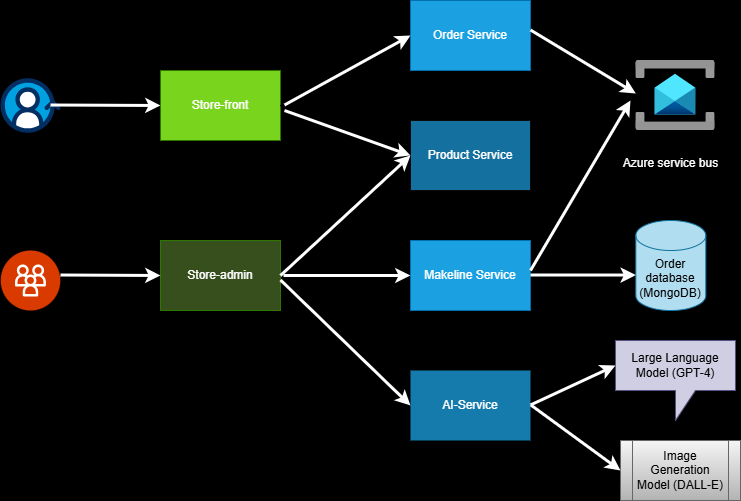

The diagram above was exported from draw.io. Its source (the exported page's mxGraphModel, read from the mxfile embedded in the PNG):
<mxGraphModel dx="794" dy="458" grid="1" gridSize="10" guides="1" tooltips="1" connect="1" arrows="1" fold="1" page="1" pageScale="1" pageWidth="827" pageHeight="1169" background="#000000" math="0" shadow="0">
  <root>
    <mxCell id="0" />
    <mxCell id="1" parent="0" />
    <mxCell id="8jS0udh4xWR-BiSFl4vT-1" value="Order Service" style="rounded=0;whiteSpace=wrap;html=1;fillColor=#1ba1e2;strokeColor=#006EAF;fontColor=#ffffff;" vertex="1" parent="1">
      <mxGeometry x="430" y="30" width="120" height="70" as="geometry" />
    </mxCell>
    <mxCell id="8jS0udh4xWR-BiSFl4vT-2" value="" style="image;aspect=fixed;html=1;points=[];align=center;fontSize=12;image=img/lib/azure2/integration/Service_Bus.svg;" vertex="1" parent="1">
      <mxGeometry x="655.33" y="90" width="79.33" height="70" as="geometry" />
    </mxCell>
    <mxCell id="8jS0udh4xWR-BiSFl4vT-4" value="&lt;font color=&quot;#ffffff&quot;&gt;Azure service bus&lt;/font&gt;" style="text;html=1;align=center;verticalAlign=middle;resizable=0;points=[];autosize=1;strokeColor=none;fillColor=none;" vertex="1" parent="1">
      <mxGeometry x="630" y="178" width="120" height="30" as="geometry" />
    </mxCell>
    <mxCell id="8jS0udh4xWR-BiSFl4vT-5" value="Product Service" style="rounded=0;whiteSpace=wrap;html=1;fillColor=#14709f;strokeColor=#0a0a0a;fontColor=#ffffff;" vertex="1" parent="1">
      <mxGeometry x="430" y="150" width="120" height="70" as="geometry" />
    </mxCell>
    <mxCell id="8jS0udh4xWR-BiSFl4vT-6" value="Makeline Service" style="rounded=0;whiteSpace=wrap;html=1;fillColor=#1ba1e2;strokeColor=#006EAF;fontColor=#ffffff;" vertex="1" parent="1">
      <mxGeometry x="430" y="270" width="120" height="70" as="geometry" />
    </mxCell>
    <mxCell id="8jS0udh4xWR-BiSFl4vT-7" value="Order database (MongoDB)" style="shape=cylinder3;whiteSpace=wrap;html=1;boundedLbl=1;backgroundOutline=1;size=15;fillColor=#b1ddf0;strokeColor=#10739e;" vertex="1" parent="1">
      <mxGeometry x="655.3299999999999" y="250" width="70" height="90" as="geometry" />
    </mxCell>
    <mxCell id="8jS0udh4xWR-BiSFl4vT-8" value="Large Language Model (GPT-4)" style="shape=callout;whiteSpace=wrap;html=1;perimeter=calloutPerimeter;fillColor=#d0cee2;strokeColor=#56517e;" vertex="1" parent="1">
      <mxGeometry x="634.99" y="370" width="120" height="80" as="geometry" />
    </mxCell>
    <mxCell id="8jS0udh4xWR-BiSFl4vT-9" value="Image Generation Model (DALL-E)" style="shape=process;whiteSpace=wrap;html=1;backgroundOutline=1;fillColor=#f5f5f5;strokeColor=#666666;gradientColor=#b3b3b3;" vertex="1" parent="1">
      <mxGeometry x="640" y="470" width="120" height="60" as="geometry" />
    </mxCell>
    <mxCell id="8jS0udh4xWR-BiSFl4vT-10" value="AI-Service" style="rounded=0;whiteSpace=wrap;html=1;fillColor=#157aac;strokeColor=none;fontColor=#ffffff;" vertex="1" parent="1">
      <mxGeometry x="430" y="400" width="120" height="70" as="geometry" />
    </mxCell>
    <mxCell id="8jS0udh4xWR-BiSFl4vT-11" value="Store-admin" style="rounded=0;whiteSpace=wrap;html=1;fillColor=#364F1C;strokeColor=#2D7600;fontColor=#ffffff;" vertex="1" parent="1">
      <mxGeometry x="180" y="270" width="120" height="70" as="geometry" />
    </mxCell>
    <mxCell id="8jS0udh4xWR-BiSFl4vT-22" value="" style="edgeStyle=orthogonalEdgeStyle;rounded=0;orthogonalLoop=1;jettySize=auto;html=1;" edge="1" parent="1" source="8jS0udh4xWR-BiSFl4vT-12" target="8jS0udh4xWR-BiSFl4vT-13">
      <mxGeometry relative="1" as="geometry" />
    </mxCell>
    <mxCell id="8jS0udh4xWR-BiSFl4vT-12" value="Store-front" style="rounded=0;whiteSpace=wrap;html=1;fillColor=#78D41D;strokeColor=#2D7600;fontColor=#ffffff;" vertex="1" parent="1">
      <mxGeometry x="180" y="100" width="120" height="70" as="geometry" />
    </mxCell>
    <mxCell id="8jS0udh4xWR-BiSFl4vT-13" value="" style="verticalLabelPosition=bottom;aspect=fixed;html=1;shape=mxgraph.salesforce.customer_360;" vertex="1" parent="1">
      <mxGeometry x="20" y="107.7" width="60" height="54.6" as="geometry" />
    </mxCell>
    <mxCell id="8jS0udh4xWR-BiSFl4vT-14" value="" style="verticalLabelPosition=bottom;aspect=fixed;html=1;shape=mxgraph.salesforce.employees2;" vertex="1" parent="1">
      <mxGeometry x="20" y="280" width="60" height="60" as="geometry" />
    </mxCell>
    <mxCell id="8jS0udh4xWR-BiSFl4vT-16" value="" style="endArrow=classic;html=1;rounded=0;strokeWidth=3;strokeColor=#FFFFFF;entryX=0;entryY=0.5;entryDx=0;entryDy=0;" edge="1" parent="1" target="8jS0udh4xWR-BiSFl4vT-6">
      <mxGeometry width="50" height="50" relative="1" as="geometry">
        <mxPoint x="303" y="305" as="sourcePoint" />
        <mxPoint x="430" y="120" as="targetPoint" />
      </mxGeometry>
    </mxCell>
    <mxCell id="8jS0udh4xWR-BiSFl4vT-17" value="" style="endArrow=classic;html=1;rounded=0;strokeWidth=3;strokeColor=#FFFFFF;entryX=0;entryY=0.606;entryDx=0;entryDy=0;entryPerimeter=0;" edge="1" parent="1" target="8jS0udh4xWR-BiSFl4vT-7">
      <mxGeometry width="50" height="50" relative="1" as="geometry">
        <mxPoint x="550" y="304.5" as="sourcePoint" />
        <mxPoint x="677" y="304.5" as="targetPoint" />
      </mxGeometry>
    </mxCell>
    <mxCell id="8jS0udh4xWR-BiSFl4vT-18" value="" style="endArrow=classic;html=1;rounded=0;strokeWidth=3;strokeColor=#FFFFFF;" edge="1" parent="1">
      <mxGeometry width="50" height="50" relative="1" as="geometry">
        <mxPoint x="70" y="134.5" as="sourcePoint" />
        <mxPoint x="180" y="135" as="targetPoint" />
      </mxGeometry>
    </mxCell>
    <mxCell id="8jS0udh4xWR-BiSFl4vT-19" value="" style="endArrow=classic;html=1;rounded=0;strokeWidth=3;strokeColor=#FFFFFF;" edge="1" parent="1">
      <mxGeometry width="50" height="50" relative="1" as="geometry">
        <mxPoint x="80" y="304.5" as="sourcePoint" />
        <mxPoint x="180" y="305" as="targetPoint" />
      </mxGeometry>
    </mxCell>
    <mxCell id="8jS0udh4xWR-BiSFl4vT-21" value="" style="curved=1;endArrow=classic;html=1;rounded=0;exitX=1;exitY=0.5;exitDx=0;exitDy=0;" edge="1" parent="1" source="8jS0udh4xWR-BiSFl4vT-12">
      <mxGeometry width="50" height="50" relative="1" as="geometry">
        <mxPoint x="380" y="240" as="sourcePoint" />
        <mxPoint x="430" y="190" as="targetPoint" />
        <Array as="points">
          <mxPoint x="340" y="170" />
          <mxPoint x="410" y="220" />
          <mxPoint x="380" y="190" />
        </Array>
      </mxGeometry>
    </mxCell>
    <mxCell id="8jS0udh4xWR-BiSFl4vT-23" value="" style="endArrow=classic;html=1;rounded=0;strokeWidth=3;strokeColor=#FFFFFF;entryX=0;entryY=0.5;entryDx=0;entryDy=0;" edge="1" parent="1" target="8jS0udh4xWR-BiSFl4vT-5">
      <mxGeometry width="50" height="50" relative="1" as="geometry">
        <mxPoint x="304" y="140" as="sourcePoint" />
        <mxPoint x="414" y="140.5" as="targetPoint" />
      </mxGeometry>
    </mxCell>
    <mxCell id="8jS0udh4xWR-BiSFl4vT-24" value="" style="endArrow=classic;html=1;rounded=0;strokeWidth=3;strokeColor=#FFFFFF;entryX=0;entryY=0.5;entryDx=0;entryDy=0;" edge="1" parent="1" target="8jS0udh4xWR-BiSFl4vT-1">
      <mxGeometry width="50" height="50" relative="1" as="geometry">
        <mxPoint x="304" y="134.5" as="sourcePoint" />
        <mxPoint x="414" y="135" as="targetPoint" />
      </mxGeometry>
    </mxCell>
    <mxCell id="8jS0udh4xWR-BiSFl4vT-25" value="" style="endArrow=classic;html=1;rounded=0;strokeWidth=3;strokeColor=#FFFFFF;entryX=0;entryY=0.5;entryDx=0;entryDy=0;" edge="1" parent="1" target="8jS0udh4xWR-BiSFl4vT-10">
      <mxGeometry width="50" height="50" relative="1" as="geometry">
        <mxPoint x="300" y="309.5" as="sourcePoint" />
        <mxPoint x="410" y="310" as="targetPoint" />
      </mxGeometry>
    </mxCell>
    <mxCell id="8jS0udh4xWR-BiSFl4vT-26" value="" style="endArrow=classic;html=1;rounded=0;strokeWidth=3;strokeColor=#FFFFFF;entryX=0;entryY=0.5;entryDx=0;entryDy=0;exitX=1;exitY=0.5;exitDx=0;exitDy=0;" edge="1" parent="1" source="8jS0udh4xWR-BiSFl4vT-11" target="8jS0udh4xWR-BiSFl4vT-5">
      <mxGeometry width="50" height="50" relative="1" as="geometry">
        <mxPoint x="300" y="294.5" as="sourcePoint" />
        <mxPoint x="410" y="295" as="targetPoint" />
      </mxGeometry>
    </mxCell>
    <mxCell id="8jS0udh4xWR-BiSFl4vT-27" value="" style="endArrow=classic;html=1;rounded=0;strokeWidth=3;strokeColor=#FFFFFF;entryX=0;entryY=0.471;entryDx=0;entryDy=0;entryPerimeter=0;" edge="1" parent="1" target="8jS0udh4xWR-BiSFl4vT-2">
      <mxGeometry width="50" height="50" relative="1" as="geometry">
        <mxPoint x="550" y="59.5" as="sourcePoint" />
        <mxPoint x="676" y="-10" as="targetPoint" />
      </mxGeometry>
    </mxCell>
    <mxCell id="8jS0udh4xWR-BiSFl4vT-29" value="" style="endArrow=classic;html=1;rounded=0;strokeWidth=3;strokeColor=#FFFFFF;" edge="1" parent="1">
      <mxGeometry width="50" height="50" relative="1" as="geometry">
        <mxPoint x="550" y="300" as="sourcePoint" />
        <mxPoint x="650" y="130" as="targetPoint" />
      </mxGeometry>
    </mxCell>
    <mxCell id="8jS0udh4xWR-BiSFl4vT-30" value="" style="endArrow=classic;html=1;rounded=0;strokeWidth=3;strokeColor=#FFFFFF;entryX=0;entryY=0.5;entryDx=0;entryDy=0;" edge="1" parent="1" target="8jS0udh4xWR-BiSFl4vT-9">
      <mxGeometry width="50" height="50" relative="1" as="geometry">
        <mxPoint x="550.33" y="434.5" as="sourcePoint" />
        <mxPoint x="655.33" y="435" as="targetPoint" />
      </mxGeometry>
    </mxCell>
    <mxCell id="8jS0udh4xWR-BiSFl4vT-31" value="" style="endArrow=classic;html=1;rounded=0;strokeWidth=3;strokeColor=#FFFFFF;entryX=0;entryY=0;entryDx=0;entryDy=25;entryPerimeter=0;" edge="1" parent="1" target="8jS0udh4xWR-BiSFl4vT-8">
      <mxGeometry width="50" height="50" relative="1" as="geometry">
        <mxPoint x="550" y="434.5" as="sourcePoint" />
        <mxPoint x="655" y="435" as="targetPoint" />
      </mxGeometry>
    </mxCell>
  </root>
</mxGraphModel>